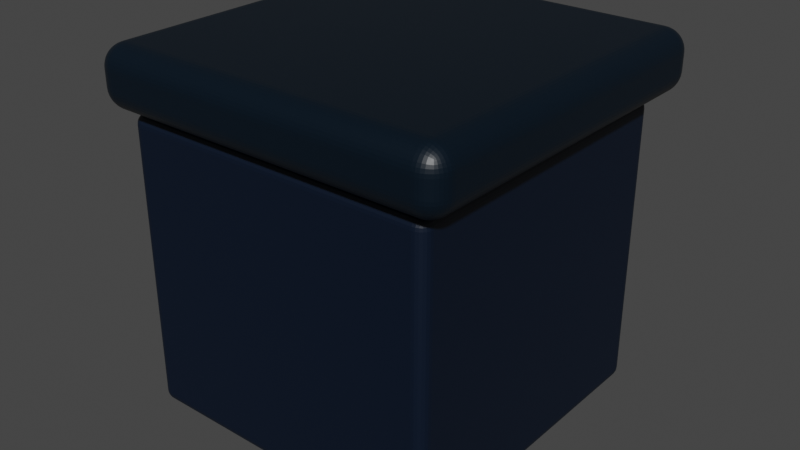 # Source: BoxSofa.blend  (saved by Blender 3.1.7; exported with 4.5.12 LTS)
import bpy
from mathutils import Matrix  # noqa: F401  (used for matrix-valued properties, if any)

bpy.ops.wm.read_factory_settings(use_empty=True)
scene = bpy.context.scene
scene.name = 'Scene'

# ---- images (referenced by path relative to the original .blend; pixels are not part of the script)
import os
ASSET_DIR = os.environ.get("B2B_ASSET_DIR", "")  # directory of the original .blend (textures are referenced by path, not embedded)
HERE = os.path.dirname(os.path.abspath(__file__))  # packed textures are extracted next to this script under _unpacked/

def load_image(name, relpath, width, height, colorspace="sRGB"):
    """Load a texture the original file referenced (path relative to the .blend, or extracted next to this script)."""
    p = next((c for c in (os.path.join(HERE, relpath), os.path.join(ASSET_DIR, relpath)) if relpath and os.path.exists(c)), "")
    if p:
        img = bpy.data.images.load(p, check_existing=True)
        img.name = name
    else:  # same state as the original file: an image datablock whose file is absent (Cycles renders it pink)
        img = bpy.data.images.new(name, width, height)
        img.source = "FILE"
        img.filepath = "//" + (relpath or name)
    img.colorspace_settings.name = colorspace
    return img
img_x = load_image('クッション', '', 1024, 1024, 'Non-Color')

# ---- materials (node trees are filled in below, after node groups)
mat_001 = bpy.data.materials.new('マテリアル.001')
mat_001.use_transparent_shadow = False
mat_material = bpy.data.materials.new('Material')
mat_material.alpha_threshold = 0.0
mat_material.use_transparent_shadow = False
mat_material.line_color = (0.0, 0.0, 0.0, 1.0)

# ---- material node trees
mat_001.use_nodes = True; mat_001.node_tree.nodes.clear()
_N = mat_001.node_tree.nodes; _L = mat_001.node_tree.links
n0 = _N.new('ShaderNodeBsdfPrincipled'); n0.name = 'Principled BSDF'; n0.location = (10, 300)
n0.distribution = 'GGX'
n0.subsurface_method = 'RANDOM_WALK_SKIN'
n0.inputs[0].default_value = (0.0, 0.00548, 0.01813, 1.0)
n0.inputs[3].default_value = 1.45
n0.inputs[27].default_value = (0.0, 0.0, 0.0, 1.0)
n0.inputs[28].default_value = 1.0
n1 = _N.new('ShaderNodeOutputMaterial'); n1.name = 'Material Output'; n1.location = (300, 300)
n2 = _N.new('ShaderNodeTexImage'); n2.name = '画像テクスチャ'; n2.location = (-665, 132)
n2.image = img_x
_L.new(n0.outputs[0], n1.inputs[0])
n1.is_active_output = True
mat_material.use_nodes = True; mat_material.node_tree.nodes.clear()
_N = mat_material.node_tree.nodes; _L = mat_material.node_tree.links
n0 = _N.new('ShaderNodeOutputMaterial'); n0.name = 'Material Output'; n0.location = (300, 300)
n1 = _N.new('ShaderNodeBsdfPrincipled'); n1.name = 'Principled BSDF'; n1.location = (10, 300)
n1.distribution = 'GGX'
n1.subsurface_method = 'RANDOM_WALK_SKIN'
n1.inputs[0].default_value = (0.0, 0.005686, 0.01293, 1.0)
n1.inputs[2].default_value = 0.4
n1.inputs[3].default_value = 1.45
n1.inputs[27].default_value = (0.0, 0.0, 0.0, 1.0)
n1.inputs[28].default_value = 1.0
_L.new(n1.outputs[0], n0.inputs[0])
n0.is_active_output = True

# ---- world
world_003 = bpy.data.worlds.new('ワールド.003'); scene.world = world_003
world_003.use_nodes = True; world_003.node_tree.nodes.clear()
_N = world_003.node_tree.nodes; _L = world_003.node_tree.links
n0 = _N.new('ShaderNodeBackground'); n0.name = '背景'; n0.location = (10, 300)
n0.inputs[0].default_value = (0.05, 0.05, 0.05, 1.0)
n1 = _N.new('ShaderNodeOutputWorld'); n1.name = 'ワールド出力'; n1.location = (300, 300)
_L.new(n0.outputs[0], n1.inputs[0])
n1.is_active_output = True
world_003.use_sun_shadow = False
world_003.sun_shadow_jitter_overblur = 0.0

# ---- meshes
me_x = bpy.data.meshes.new('立方体')
me_x.from_pydata([(1.071, 1.071, 0.9133), (1.071, 1.071, -0.9133), (1.071, -1.071, 0.9133), (1.071, -1.071, -0.9133), (-1.071, 1.071, 0.9133), (-1.071, 1.071, -0.9133), (-1.071, -1.071, 0.9133), (-1.071, -1.071, -0.9133), (1.071, -1.071, 1.077), (1.071, 1.071, 1.077), (-1.071, -1.071, 1.077), (-1.071, 1.071, 1.077), (-0.8776, -1.071, 0.9133), (-0.8776, -1.071, -0.9133), (-0.8776, 1.071, 0.9133), (-0.8776, 1.071, -0.9133), (-0.8776, -1.071, 1.077), (-0.8776, 1.071, 1.077), (0.8654, -1.071, 0.9133), (0.8654, 1.071, -0.9133), (0.8654, -1.071, 1.077), (0.8654, -1.071, -0.9133), (0.8654, 1.071, 0.9133), (0.8654, 1.071, 1.077), (1.071, 0.8784, 0.9133), (1.071, 0.8784, -0.9133), (-1.071, 0.8784, 0.9133), (-1.071, 0.8784, -0.9133), (1.071, 0.8784, 1.077), (-1.071, 0.8784, 1.077), (-0.8776, 0.8784, 1.077), (-0.8776, 0.8784, -0.9133), (0.8654, 0.8784, 1.077), (0.8654, 0.8784, -0.9133), (1.071, -0.9181, -0.9133), (-1.071, -0.9181, 0.9133), (-1.071, -0.9181, 1.077), (1.071, -0.9181, 0.9133), (-1.071, -0.9181, -0.9133), (1.071, -0.9181, 1.077), (-0.8776, -0.9181, 1.077), (-0.8776, -0.9181, -0.9133), (0.8654, -0.9181, 1.077), (0.8654, -0.9181, -0.9133), (-0.8776, -0.9181, -0.5675), (-0.8776, 0.8784, -0.5675), (0.8654, -0.9181, -0.5675), (0.8654, 0.8784, -0.5675)], [], [(37, 34, 3, 2), (12, 13, 7, 6), (26, 27, 5, 4), (22, 19, 1, 0), (37, 2, 8, 39), (33, 25, 1, 19), (30, 29, 11, 17), (26, 4, 11, 29), (22, 0, 9, 23), (12, 6, 10, 16), (18, 12, 16, 20), (4, 14, 17, 11), (32, 30, 17, 23), (27, 31, 15, 5), (4, 5, 15, 14), (18, 21, 13, 12), (2, 3, 21, 18), (28, 32, 23, 9), (2, 18, 20, 8), (14, 22, 23, 17), (31, 33, 19, 15), (14, 15, 19, 22), (41, 43, 33, 31), (39, 42, 32, 28), (38, 41, 31, 27), (42, 40, 44, 46), (35, 26, 29, 36), (40, 36, 29, 30), (43, 34, 25, 33), (0, 24, 28, 9), (35, 38, 27, 26), (0, 1, 25, 24), (6, 7, 38, 35), (21, 3, 34, 43), (16, 10, 36, 40), (6, 35, 36, 10), (20, 16, 40, 42), (7, 13, 41, 38), (8, 20, 42, 39), (13, 21, 43, 41), (24, 37, 39, 28), (24, 25, 34, 37), (46, 44, 45, 47), (32, 42, 46, 47), (40, 30, 45, 44), (30, 32, 47, 45)])
_uv = me_x.uv_layers.new(name='UVマップ')
_uv.uv.foreach_set('vector', [0.375, 0.2321, 0.625, 0.2321, 0.625, 0.25, 0.375, 0.25, 0.375, 0.4774, 0.625, 0.4774, 0.625, 0.5, 0.375, 0.5, 0.375, 0.7275, 0.625, 0.7275, 0.625, 0.75, 0.375, 0.75, 0.375, 0.976, 0.625, 0.976, 0.625, 1.0, 0.375, 1.0, 0.375, 0.2321, 0.375, 0.25, 0.375, 0.25, 0.375, 0.2321, 0.851, 0.7275, 0.875, 0.7275, 0.875, 0.75, 0.851, 0.75, 0.3524, 0.7275, 0.375, 0.7275, 0.375, 0.75, 0.3524, 0.75, 0.375, 0.7275, 0.375, 0.75, 0.375, 0.75, 0.375, 0.7275, 0.375, 0.976, 0.375, 1.0, 0.375, 1.0, 0.375, 0.976, 0.375, 0.4774, 0.375, 0.5, 0.375, 0.5, 0.375, 0.4774, 0.375, 0.274, 0.375, 0.4774, 0.375, 0.4774, 0.375, 0.274, 0.375, 0.75, 0.375, 0.7726, 0.375, 0.7726, 0.375, 0.75, 0.149, 0.7275, 0.3524, 0.7275, 0.3524, 0.75, 0.149, 0.75, 0.625, 0.7275, 0.6476, 0.7275, 0.6476, 0.75, 0.625, 0.75, 0.375, 0.75, 0.625, 0.75, 0.625, 0.7726, 0.375, 0.7726, 0.375, 0.274, 0.625, 0.274, 0.625, 0.4774, 0.375, 0.4774, 0.375, 0.25, 0.625, 0.25, 0.625, 0.274, 0.375, 0.274, 0.125, 0.7275, 0.149, 0.7275, 0.149, 0.75, 0.125, 0.75, 0.375, 0.25, 0.375, 0.274, 0.375, 0.274, 0.375, 0.25, 0.375, 0.7726, 0.375, 0.976, 0.375, 0.976, 0.375, 0.7726, 0.6476, 0.7275, 0.851, 0.7275, 0.851, 0.75, 0.6476, 0.75, 0.375, 0.7726, 0.625, 0.7726, 0.625, 0.976, 0.375, 0.976, 0.6476, 0.5179, 0.851, 0.5179, 0.851, 0.7275, 0.6476, 0.7275, 0.125, 0.5179, 0.149, 0.5179, 0.149, 0.7275, 0.125, 0.7275, 0.625, 0.5179, 0.6476, 0.5179, 0.6476, 0.7275, 0.625, 0.7275, 0.149, 0.5179, 0.3524, 0.5179, 0.3524, 0.5179, 0.149, 0.5179, 0.375, 0.5179, 0.375, 0.7275, 0.375, 0.7275, 0.375, 0.5179, 0.3524, 0.5179, 0.375, 0.5179, 0.375, 0.7275, 0.3524, 0.7275, 0.851, 0.5179, 0.875, 0.5179, 0.875, 0.7275, 0.851, 0.7275, 0.375, 0.0, 0.375, 0.0225, 0.375, 0.0225, 0.375, 0.0, 0.375, 0.5179, 0.625, 0.5179, 0.625, 0.7275, 0.375, 0.7275, 0.375, 0.0, 0.625, 0.0, 0.625, 0.0225, 0.375, 0.0225, 0.375, 0.5, 0.625, 0.5, 0.625, 0.5179, 0.375, 0.5179, 0.851, 0.5, 0.875, 0.5, 0.875, 0.5179, 0.851, 0.5179, 0.3524, 0.5, 0.375, 0.5, 0.375, 0.5179, 0.3524, 0.5179, 0.375, 0.5, 0.375, 0.5179, 0.375, 0.5179, 0.375, 0.5, 0.149, 0.5, 0.3524, 0.5, 0.3524, 0.5179, 0.149, 0.5179, 0.625, 0.5, 0.6476, 0.5, 0.6476, 0.5179, 0.625, 0.5179, 0.125, 0.5, 0.149, 0.5, 0.149, 0.5179, 0.125, 0.5179, 0.6476, 0.5, 0.851, 0.5, 0.851, 0.5179, 0.6476, 0.5179, 0.375, 0.0225, 0.375, 0.2321, 0.375, 0.2321, 0.375, 0.0225, 0.375, 0.0225, 0.625, 0.0225, 0.625, 0.2321, 0.375, 0.2321, 0.149, 0.5179, 0.3524, 0.5179, 0.3524, 0.7275, 0.149, 0.7275, 0.149, 0.7275, 0.149, 0.5179, 0.149, 0.5179, 0.149, 0.7275, 0.3524, 0.5179, 0.3524, 0.7275, 0.3524, 0.7275, 0.3524, 0.5179, 0.3524, 0.7275, 0.149, 0.7275, 0.149, 0.7275, 0.3524, 0.7275])
me_x.materials.append(mat_001)
me_x.use_remesh_fix_poles = True
me_x.use_remesh_preserve_attributes = False
me_x.update()
me_001 = bpy.data.meshes.new('立方体.001')
me_001.from_pydata([(-1.254, -1.254, -0.2081), (-1.254, -1.254, 0.2081), (-1.254, 1.254, -0.2081), (-1.254, 1.254, 0.2081), (1.254, -1.254, -0.2081), (1.254, -1.254, 0.2081), (1.254, 1.254, -0.2081), (1.254, 1.254, 0.2081)], [], [(0, 1, 3, 2), (2, 3, 7, 6), (6, 7, 5, 4), (4, 5, 1, 0), (2, 6, 4, 0), (7, 3, 1, 5)])
_uv = me_001.uv_layers.new(name='UVマップ')
_uv.uv.foreach_set('vector', [0.375, 0.0, 0.625, 0.0, 0.625, 0.25, 0.375, 0.25, 0.375, 0.25, 0.625, 0.25, 0.625, 0.5, 0.375, 0.5, 0.375, 0.5, 0.625, 0.5, 0.625, 0.75, 0.375, 0.75, 0.375, 0.75, 0.625, 0.75, 0.625, 1.0, 0.375, 1.0, 0.125, 0.5, 0.375, 0.5, 0.375, 0.75, 0.125, 0.75, 0.625, 0.5, 0.875, 0.5, 0.875, 0.75, 0.625, 0.75])
me_001.materials.append(mat_material)
me_001.use_remesh_fix_poles = True
me_001.use_remesh_preserve_attributes = False
me_001.update()

# ---- objects
ob_x = bpy.data.objects.new('立方体', me_x)
ob_001 = bpy.data.objects.new('立方体.001', me_001)

# ---- transforms, parenting, visibility, modifiers, constraints
ob_x.location = (-0.03482, 0.0, 0.0)
_m = ob_x.modifiers.new('ベベル', 'BEVEL')
_m.width = 0.12
_m.width_pct = 0.12
_m.segments = 6
ob_001.location = (0.0, 0.0, 1.303)
ob_001.scale = (0.9625, 0.9625, 0.9625)
_m = ob_001.modifiers.new('ベベル', 'BEVEL')
_m.width = 0.15
_m.width_pct = 0.15
_m.segments = 10

# ---- collection membership
scene.collection.objects.link(ob_x)
scene.collection.objects.link(ob_001)

# ---- scene / render settings (as saved in the file)
scene.frame_start = 1; scene.frame_end = 250; scene.frame_set(0)
scene.render.engine = 'BLENDER_EEVEE_NEXT'
scene.cycles.sampling_pattern = 'TABULATED_SOBOL'
scene.cycles.use_light_tree = False
scene.view_settings.view_transform = 'Filmic'
bpy.context.view_layer.update()

# ---- added for rendering (the .blend has no active camera and no usable light): camera, sun
cam_auto = bpy.data.cameras.new('AutoCamera')
cam_auto.lens = 50.0
cam_auto.sensor_width = 36.0
cam_auto.clip_end = 1000.0
ob_auto_camera = bpy.data.objects.new('AutoCamera', cam_auto)
scene.collection.objects.link(ob_auto_camera)
ob_auto_camera.location = (3.86913, -4.64295, 3.39011)
ob_auto_camera.rotation_euler = (1.09748, -7.21219e-08, 0.694738)
scene.camera = ob_auto_camera
light_auto_sun = bpy.data.lights.new('AutoSun', 'SUN')
light_auto_sun.energy = 3.0
light_auto_sun.angle = 0.0523599
ob_auto_sun = bpy.data.objects.new('AutoSun', light_auto_sun)
scene.collection.objects.link(ob_auto_sun)
ob_auto_sun.rotation_euler = (0.872665, 0.174533, 0.523599)
bpy.context.view_layer.update()
